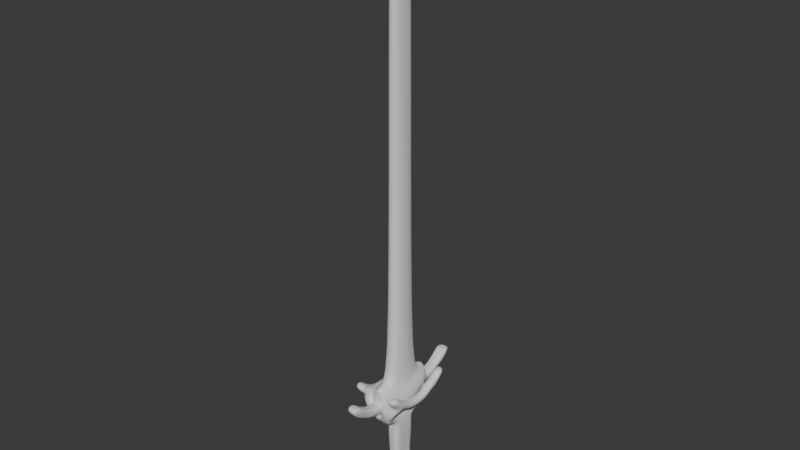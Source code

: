 # Source: Rapier.blend  (saved by Blender 4.5.88; exported with 4.5.12 LTS)
import bpy
from mathutils import Matrix  # noqa: F401  (used for matrix-valued properties, if any)

bpy.ops.wm.read_factory_settings(use_empty=True)
scene = bpy.context.scene
scene.name = 'Scene'

# ---- collections
col_collection = bpy.data.collections.new('Collection'); scene.collection.children.link(col_collection)

# ---- materials (node trees are filled in below, after node groups)
mat_metal = bpy.data.materials.new('Metal')
mat_haircolor = bpy.data.materials.new('HairColor')
mat_whiteglass = bpy.data.materials.new('whiteGlass')

# ---- material node trees
mat_metal.use_nodes = True; mat_metal.node_tree.nodes.clear()
_N = mat_metal.node_tree.nodes; _L = mat_metal.node_tree.links
n0 = _N.new('ShaderNodeBsdfPrincipled'); n0.name = 'Principled BSDF'; n0.location = (-200, 100)
n1 = _N.new('ShaderNodeOutputMaterial'); n1.name = 'Material Output'; n1.location = (200, 100)
_L.new(n0.outputs[0], n1.inputs[0])
n1.is_active_output = True
mat_haircolor.use_nodes = True; mat_haircolor.node_tree.nodes.clear()
_N = mat_haircolor.node_tree.nodes; _L = mat_haircolor.node_tree.links
n0 = _N.new('ShaderNodeBsdfPrincipled'); n0.name = 'Principled BSDF'; n0.location = (-200, 100)
n1 = _N.new('ShaderNodeOutputMaterial'); n1.name = 'Material Output'; n1.location = (200, 100)
_L.new(n0.outputs[0], n1.inputs[0])
n1.is_active_output = True
mat_whiteglass.use_nodes = True; mat_whiteglass.node_tree.nodes.clear()
_N = mat_whiteglass.node_tree.nodes; _L = mat_whiteglass.node_tree.links
n0 = _N.new('ShaderNodeBsdfPrincipled'); n0.name = 'Principled BSDF'; n0.location = (-200, 100)
n1 = _N.new('ShaderNodeOutputMaterial'); n1.name = 'Material Output'; n1.location = (200, 100)
_L.new(n0.outputs[0], n1.inputs[0])
n1.is_active_output = True

# ---- world
world_world = bpy.data.worlds.new('World'); scene.world = world_world
world_world.use_nodes = True; world_world.node_tree.nodes.clear()
_N = world_world.node_tree.nodes; _L = world_world.node_tree.links
n0 = _N.new('ShaderNodeOutputWorld'); n0.name = 'World Output'; n0.location = (200, 100)
n1 = _N.new('ShaderNodeBackground'); n1.name = 'Background'; n1.location = (-200, 100)
n1.inputs[0].default_value = (0.05088, 0.05088, 0.05088, 1.0)
_L.new(n1.outputs[0], n0.inputs[0])
n0.is_active_output = True
world_world.color = (0.05088, 0.05088, 0.05088)
world_world.sun_shadow_jitter_overblur = 0.0

# ---- meshes
me_cube_002 = bpy.data.meshes.new('Cube.002')
me_cube_002.from_pydata([(0.4552, -0.1907, 0.7498), (0.5357, -0.132, 1.067), (0.4552, 0.0, 0.7471), (0.5357, 0.0, 1.07), (0.7779, -0.1907, 0.7498), (0.8584, -0.132, 1.067), (0.7779, 0.0, 0.7471), (0.8584, 0.0, 1.07), (0.4352, -0.4473, 0.8004), (0.5355, -0.327, 1.1), (0.7736, -0.4473, 0.8004), (0.8584, -0.327, 1.1), (0.3304, -0.7074, 0.908), (0.5245, -0.5328, 1.179), (0.7084, -0.7074, 0.908), (0.8584, -0.5328, 1.179), (0.3947, -0.9398, 1.059), (0.5337, -0.7363, 1.309), (0.767, -0.9398, 1.059), (0.8584, -0.7363, 1.309), (0.4549, -1.15, 1.235), (0.5357, -0.8973, 1.435), (0.7779, -1.15, 1.235), (0.8584, -0.8973, 1.435), (0.4552, -1.343, 1.527), (0.5357, -1.02, 1.542), (0.7779, -1.343, 1.527), (0.8584, -1.02, 1.542), (0.2343, -0.7787, 0.8254), (0.6376, -0.7787, 0.8254), (0.2346, -1.054, 0.8549), (0.6479, -1.054, 0.8549), (0.0, -0.7996, 0.7195), (0.5617, -0.7996, 0.7195), (0.0938, -1.067, 0.6466), (0.5224, -1.067, 0.6466), (0.0, -0.7579, 0.5363), (0.3993, -0.7579, 0.5363), (0.0, -0.9854, 0.3783), (0.3762, -0.9854, 0.3783), (0.0, -0.6913, 0.4181), (0.3039, -0.6913, 0.4181), (0.0, -0.8317, 0.1794), (0.3215, -0.8317, 0.1794), (0.0, -0.5132, 0.3073), (0.1805, -0.5132, 0.3073), (0.0, -0.5833, 0.03937), (0.2397, -0.5833, 0.03937), (0.0, -0.3621, 0.2649), (0.1518, -0.3621, 0.2649), (0.0, -0.3774, -0.01163), (0.2128, -0.3774, -0.01163), (0.0, 0.0, 0.2344), (0.1534, 0.0, 0.2344), (0.1862, 0.0, -0.04218), (0.0, -1.239, 0.7498), (0.0, -1.18, 1.067), (0.0, -1.048, 0.7471), (0.0, -1.048, 1.07), (0.1472, -1.239, 0.7498), (0.2277, -1.18, 1.067), (0.1472, -1.048, 0.7471), (0.2277, -1.048, 1.07), (0.0, -1.495, 0.8004), (0.0, -1.375, 1.1), (0.1428, -1.495, 0.8004), (0.2277, -1.375, 1.1), (0.0, -1.755, 0.908), (0.0, -1.581, 1.179), (0.07769, -1.755, 0.908), (0.2277, -1.581, 1.179), (0.0, -1.988, 1.059), (0.0, -1.784, 1.309), (0.1363, -1.988, 1.059), (0.2277, -1.784, 1.309), (0.0, -2.199, 1.235), (0.0, -1.945, 1.435), (0.1472, -2.199, 1.235), (0.2277, -1.945, 1.435), (0.0, -2.391, 1.527), (0.0, -2.069, 1.542), (0.1472, -2.391, 1.527), (0.2277, -2.069, 1.542), (0.2131, -0.932, 0.7466), (0.2937, -0.932, 1.07), (0.2633, -0.7024, 0.6689), (0.3438, -0.7024, 1.059), (0.3187, -0.3988, 0.5087), (0.3992, -0.3988, 1.016), (0.3715, 0.0, 0.4696), (0.452, 0.0, 0.9691), (0.0, -0.9321, 0.5122), (0.08718, -0.9321, 0.5122), (0.1319, -0.8534, 0.5119), (0.1659, -0.6978, 0.4592), (0.2034, -0.4921, 0.3507), (0.2392, 0.0, 0.3242), (0.0, -0.8534, 0.4246), (0.0, -0.6978, 0.3719), (0.0, -0.4921, 0.2634), (0.0, 0.0, 0.2369), (0.0, -1.048, 1.376), (0.1987, -1.048, 1.376), (0.2646, -0.932, 1.376), (0.3148, -0.7024, 1.365), (0.3702, -0.3988, 1.322), (0.423, 0.0, 1.275), (0.0, -1.048, 1.513), (0.04294, -1.048, 1.513), (0.1089, -0.932, 1.513), (0.2442, -0.7024, 1.503), (0.2996, -0.3988, 1.459), (0.3524, 0.0, 1.412), (0.0, -0.932, 1.617), (0.0, -0.7024, 1.677), (0.1899, -0.1916, 16.19), (0.157, -0.3284, 16.07), (0.0, -0.4296, -0.5324), (0.2441, -0.4296, -0.5324), (0.2102, 0.0, -0.5324), (0.0, -0.3198, -1.695), (0.1774, -0.3198, -1.695), (0.0, 0.0, -1.695), (0.1608, 0.0, -1.695), (0.0, -0.4556, -1.586), (0.2562, -0.4556, -1.586), (0.0, 0.0, -1.586), (0.2256, 0.0, -1.586), (0.0, -0.6268, -2.147), (0.3582, -0.6268, -2.147), (0.3045, 0.0, -2.147), (0.0, -0.3633, -2.812), (0.1963, -0.3633, -2.812), (0.0, 0.0, -2.812), (0.1878, 0.0, -2.812), (0.2381, -0.1897, 1.832), (0.157, -0.3431, 1.832), (0.2747, 0.0, 1.832), (0.0, -0.4366, 1.832), (0.1837, 0.0, 16.21), (0.0, -0.1897, 16.33), (0.0, -0.4366, 16.22), (0.0, 0.0, 16.46)], [], [(0, 1, 3, 2), (31, 30, 34, 35), (6, 7, 5, 4), (4, 5, 11, 10), (2, 6, 4, 0), (7, 3, 1, 5), (8, 10, 14, 12), (1, 0, 8, 9), (0, 4, 10, 8), (5, 1, 9, 11), (13, 12, 16, 17), (9, 8, 12, 13), (11, 9, 13, 15), (10, 11, 15, 14), (19, 17, 21, 23), (15, 13, 17, 19), (14, 15, 19, 18), (16, 12, 28, 30), (20, 22, 26, 24), (18, 19, 23, 22), (16, 18, 22, 20), (17, 16, 20, 21), (26, 27, 25, 24), (21, 20, 24, 25), (23, 21, 25, 27), (22, 23, 27, 26), (18, 16, 30, 31), (14, 18, 31, 29), (12, 14, 29, 28), (34, 32, 36, 38), (30, 28, 32, 34), (28, 29, 33, 32), (29, 31, 35, 33), (37, 39, 43, 41), (32, 33, 37, 36), (33, 35, 39, 37), (35, 34, 38, 39), (42, 40, 44, 46), (39, 38, 42, 43), (38, 36, 40, 42), (36, 37, 41, 40), (46, 44, 48, 50), (40, 41, 45, 44), (41, 43, 47, 45), (43, 42, 46, 47), (49, 51, 54, 53), (44, 45, 49, 48), (45, 47, 51, 49), (47, 46, 50, 51), (48, 49, 53, 52), (61, 57, 91, 92), (61, 62, 60, 59), (59, 60, 66, 65), (57, 61, 59, 55), (62, 58, 56, 60), (63, 65, 69, 67), (88, 87, 89, 90), (55, 59, 65, 63), (60, 56, 64, 66), (86, 85, 87, 88), (84, 83, 85, 86), (66, 64, 68, 70), (65, 66, 70, 69), (74, 72, 76, 78), (70, 68, 72, 74), (69, 70, 74, 73), (75, 77, 81, 79), (73, 74, 78, 77), (71, 73, 77, 75), (62, 61, 83, 84), (81, 82, 80, 79), (69, 73, 71, 67), (78, 76, 80, 82), (77, 78, 82, 81), (89, 87, 95, 96), (83, 61, 92, 93), (85, 83, 93, 94), (87, 85, 94, 95), (96, 95, 99, 100), (95, 94, 98, 99), (94, 93, 97, 98), (91, 97, 93, 92), (62, 84, 103, 102), (86, 88, 105, 104), (58, 62, 102, 101), (84, 86, 104, 103), (88, 90, 106, 105), (105, 106, 112, 111), (102, 103, 109, 108), (103, 104, 110, 109), (104, 105, 111, 110), (101, 102, 108, 107), (111, 112, 137, 135), (110, 111, 135, 136), (109, 110, 114, 113), (108, 109, 113, 107), (51, 50, 117, 118), (54, 51, 118, 119), (122, 123, 127, 126), (119, 118, 121, 123), (118, 117, 120, 121), (127, 125, 129, 130), (123, 121, 125, 127), (121, 120, 124, 125), (120, 122, 126, 124), (125, 124, 128, 129), (132, 131, 133, 134), (130, 129, 132, 134), (129, 128, 131, 132), (138, 136, 116, 141), (135, 137, 139, 115), (114, 110, 136, 138), (115, 139, 142, 140), (116, 115, 140, 141), (136, 135, 115, 116)])
me_cube_002.polygons.foreach_set('use_smooth', [True] * 115)
me_cube_002.polygons.foreach_set('material_index', [1, 1, 1, 1, 1, 1, 1, 1, 1, 1, 1, 1, 1, 1, 1, 1, 1, 1, 1, 1, 1, 1, 1, 1, 1, 1, 1, 1, 1, 1, 1, 1, 1, 1, 1, 1, 1, 1, 1, 1, 1, 1, 1, 1, 1, 1, 1, 1, 1, 1, 1, 1, 1, 1, 1, 1, 1, 1, 1, 1, 1, 1, 1, 1, 1, 1, 1, 1, 1, 1, 1, 1, 1, 1, 1, 1, 1, 1, 1, 1, 1, 1, 1, 1, 1, 1, 1, 1, 1, 1, 1, 1, 1, 1, 1, 1, 2, 2, 1, 2, 2, 1, 1, 1, 1, 1, 1, 1, 1, 0, 0, 1, 0, 0, 0])
_uv = me_cube_002.uv_layers.new(name='UVMap')
_uv.uv.foreach_set('vector', [0.375, 0.0, 0.625, 0.0, 0.625, 0.25, 0.375, 0.25, 0.375, 0.75, 0.125, 0.75, 0.125, 0.75, 0.375, 0.75, 0.375, 0.5, 0.625, 0.5, 0.625, 0.75, 0.375, 0.75, 0.375, 0.75, 0.625, 0.75, 0.625, 0.75, 0.375, 0.75, 0.125, 0.5, 0.375, 0.5, 0.375, 0.75, 0.125, 0.75, 0.625, 0.5, 0.875, 0.5, 0.875, 0.75, 0.625, 0.75, 0.125, 0.75, 0.375, 0.75, 0.375, 0.75, 0.125, 0.75, 0.625, 0.0, 0.375, 0.0, 0.375, 0.0, 0.625, 0.0, 0.125, 0.75, 0.375, 0.75, 0.375, 0.75, 0.125, 0.75, 0.625, 0.75, 0.875, 0.75, 0.875, 0.75, 0.625, 0.75, 0.625, 0.0, 0.375, 0.0, 0.375, 0.0, 0.625, 0.0, 0.625, 0.0, 0.375, 0.0, 0.375, 0.0, 0.625, 0.0, 0.625, 0.75, 0.875, 0.75, 0.875, 0.75, 0.625, 0.75, 0.375, 0.75, 0.625, 0.75, 0.625, 0.75, 0.375, 0.75, 0.625, 0.75, 0.875, 0.75, 0.875, 0.75, 0.625, 0.75, 0.625, 0.75, 0.875, 0.75, 0.875, 0.75, 0.625, 0.75, 0.375, 0.75, 0.625, 0.75, 0.625, 0.75, 0.375, 0.75, 0.375, 0.0, 0.375, 0.0, 0.375, 0.0, 0.375, 0.0, 0.125, 0.75, 0.375, 0.75, 0.375, 0.75, 0.125, 0.75, 0.375, 0.75, 0.625, 0.75, 0.625, 0.75, 0.375, 0.75, 0.125, 0.75, 0.375, 0.75, 0.375, 0.75, 0.125, 0.75, 0.625, 0.0, 0.375, 0.0, 0.375, 0.0, 0.625, 0.0, 0.375, 0.75, 0.625, 0.75, 0.625, 1.0, 0.375, 1.0, 0.625, 0.0, 0.375, 0.0, 0.375, 0.0, 0.625, 0.0, 0.625, 0.75, 0.875, 0.75, 0.875, 0.75, 0.625, 0.75, 0.375, 0.75, 0.625, 0.75, 0.625, 0.75, 0.375, 0.75, 0.375, 0.75, 0.125, 0.75, 0.125, 0.75, 0.375, 0.75, 0.375, 0.75, 0.375, 0.75, 0.375, 0.75, 0.375, 0.75, 0.125, 0.75, 0.375, 0.75, 0.375, 0.75, 0.125, 0.75, 0.375, 0.0, 0.375, 0.0, 0.375, 0.0, 0.375, 0.0, 0.375, 0.0, 0.375, 0.0, 0.375, 0.0, 0.375, 0.0, 0.125, 0.75, 0.375, 0.75, 0.375, 0.75, 0.125, 0.75, 0.375, 0.75, 0.375, 0.75, 0.375, 0.75, 0.375, 0.75, 0.375, 0.75, 0.375, 0.75, 0.375, 0.75, 0.375, 0.75, 0.125, 0.75, 0.375, 0.75, 0.375, 0.75, 0.125, 0.75, 0.375, 0.75, 0.375, 0.75, 0.375, 0.75, 0.375, 0.75, 0.375, 0.75, 0.125, 0.75, 0.125, 0.75, 0.375, 0.75, 0.375, 0.0, 0.375, 0.0, 0.375, 0.0, 0.375, 0.0, 0.375, 0.75, 0.125, 0.75, 0.125, 0.75, 0.375, 0.75, 0.375, 0.0, 0.375, 0.0, 0.375, 0.0, 0.375, 0.0, 0.125, 0.75, 0.375, 0.75, 0.375, 0.75, 0.125, 0.75, 0.375, 0.0, 0.375, 0.0, 0.375, 0.0, 0.375, 0.0, 0.125, 0.75, 0.375, 0.75, 0.375, 0.75, 0.125, 0.75, 0.375, 0.75, 0.375, 0.75, 0.375, 0.75, 0.375, 0.75, 0.375, 0.75, 0.125, 0.75, 0.125, 0.75, 0.375, 0.75, 0.375, 0.75, 0.375, 0.75, 0.375, 0.75, 0.375, 0.75, 0.125, 0.75, 0.375, 0.75, 0.375, 0.75, 0.125, 0.75, 0.375, 0.75, 0.375, 0.75, 0.375, 0.75, 0.375, 0.75, 0.375, 0.75, 0.125, 0.75, 0.125, 0.75, 0.375, 0.75, 0.125, 0.75, 0.375, 0.75, 0.375, 0.75, 0.125, 0.75, 0.375, 0.5, 0.125, 0.5, 0.125, 0.5, 0.375, 0.5, 0.375, 0.5, 0.625, 0.5, 0.625, 0.75, 0.375, 0.75, 0.375, 0.75, 0.625, 0.75, 0.625, 0.75, 0.375, 0.75, 0.125, 0.5, 0.375, 0.5, 0.375, 0.75, 0.125, 0.75, 0.625, 0.5, 0.875, 0.5, 0.875, 0.75, 0.625, 0.75, 0.125, 0.75, 0.375, 0.75, 0.375, 0.75, 0.125, 0.75, 0.625, 0.5, 0.375, 0.5, 0.375, 0.5, 0.625, 0.5, 0.125, 0.75, 0.375, 0.75, 0.375, 0.75, 0.125, 0.75, 0.625, 0.75, 0.875, 0.75, 0.875, 0.75, 0.625, 0.75, 0.625, 0.5, 0.375, 0.5, 0.375, 0.5, 0.625, 0.5, 0.625, 0.5, 0.375, 0.5, 0.375, 0.5, 0.625, 0.5, 0.625, 0.75, 0.875, 0.75, 0.875, 0.75, 0.625, 0.75, 0.375, 0.75, 0.625, 0.75, 0.625, 0.75, 0.375, 0.75, 0.625, 0.75, 0.875, 0.75, 0.875, 0.75, 0.625, 0.75, 0.625, 0.75, 0.875, 0.75, 0.875, 0.75, 0.625, 0.75, 0.375, 0.75, 0.625, 0.75, 0.625, 0.75, 0.375, 0.75, 0.125, 0.75, 0.375, 0.75, 0.375, 0.75, 0.125, 0.75, 0.375, 0.75, 0.625, 0.75, 0.625, 0.75, 0.375, 0.75, 0.125, 0.75, 0.375, 0.75, 0.375, 0.75, 0.125, 0.75, 0.625, 0.5, 0.375, 0.5, 0.375, 0.5, 0.625, 0.5, 0.375, 0.75, 0.625, 0.75, 0.625, 1.0, 0.375, 1.0, 0.375, 0.75, 0.375, 0.75, 0.125, 0.75, 0.125, 0.75, 0.625, 0.75, 0.875, 0.75, 0.875, 0.75, 0.625, 0.75, 0.375, 0.75, 0.625, 0.75, 0.625, 0.75, 0.375, 0.75, 0.375, 0.5, 0.375, 0.5, 0.375, 0.5, 0.375, 0.5, 0.375, 0.5, 0.375, 0.5, 0.375, 0.5, 0.375, 0.5, 0.375, 0.5, 0.375, 0.5, 0.375, 0.5, 0.375, 0.5, 0.375, 0.5, 0.375, 0.5, 0.375, 0.5, 0.375, 0.5, 0.375, 0.5, 0.375, 0.5, 0.375, 0.5, 0.375, 0.5, 0.375, 0.5, 0.375, 0.5, 0.375, 0.5, 0.375, 0.5, 0.375, 0.5, 0.375, 0.5, 0.375, 0.5, 0.375, 0.5, 0.125, 0.5, 0.375, 0.5, 0.375, 0.5, 0.375, 0.5, 0.625, 0.5, 0.625, 0.5, 0.625, 0.5, 0.625, 0.5, 0.625, 0.5, 0.625, 0.5, 0.625, 0.5, 0.625, 0.5, 0.875, 0.5, 0.625, 0.5, 0.625, 0.5, 0.875, 0.5, 0.625, 0.5, 0.625, 0.5, 0.625, 0.5, 0.625, 0.5, 0.625, 0.5, 0.625, 0.5, 0.625, 0.5, 0.625, 0.5, 0.625, 0.5, 0.625, 0.5, 0.625, 0.5, 0.625, 0.5, 0.625, 0.5, 0.625, 0.5, 0.625, 0.5, 0.625, 0.5, 0.625, 0.5, 0.625, 0.5, 0.625, 0.5, 0.625, 0.5, 0.625, 0.5, 0.625, 0.5, 0.625, 0.5, 0.625, 0.5, 0.875, 0.5, 0.625, 0.5, 0.625, 0.5, 0.875, 0.5, 0.625, 0.5, 0.625, 0.5, 0.625, 0.5, 0.625, 0.5, 0.625, 0.5, 0.625, 0.5, 0.625, 0.5, 0.625, 0.5, 0.625, 0.5, 0.625, 0.5, 0.625, 0.5, 0.625, 0.5, 0.625, 0.5, 0.625, 0.5, 0.625, 0.5, 0.875, 0.5, 0.375, 0.75, 0.125, 0.75, 0.125, 0.75, 0.375, 0.75, 0.375, 0.75, 0.375, 0.75, 0.375, 0.75, 0.375, 0.75, 0.125, 0.75, 0.375, 0.75, 0.375, 0.75, 0.125, 0.75, 0.375, 0.75, 0.375, 0.75, 0.375, 0.75, 0.375, 0.75, 0.375, 0.75, 0.125, 0.75, 0.125, 0.75, 0.375, 0.75, 0.375, 0.75, 0.375, 0.75, 0.375, 0.75, 0.375, 0.75, 0.375, 0.75, 0.375, 0.75, 0.375, 0.75, 0.375, 0.75, 0.375, 0.75, 0.125, 0.75, 0.125, 0.75, 0.375, 0.75, 0.375, 0.0, 0.375, 0.0, 0.375, 0.0, 0.375, 0.0, 0.375, 0.75, 0.125, 0.75, 0.125, 0.75, 0.375, 0.75, 0.375, 0.75, 0.125, 0.75, 0.125, 0.75, 0.375, 0.75, 0.375, 0.75, 0.375, 0.75, 0.375, 0.75, 0.375, 0.75, 0.375, 0.75, 0.125, 0.75, 0.125, 0.75, 0.375, 0.75, 0.625, 0.5, 0.625, 0.5, 0.625, 0.5, 0.625, 0.5, 0.625, 0.5, 0.625, 0.5, 0.625, 0.5, 0.625, 0.5, 0.625, 0.5, 0.625, 0.5, 0.625, 0.5, 0.625, 0.5, 0.625, 0.5, 0.625, 0.5, 0.625, 0.5, 0.625, 0.5, 0.625, 0.5, 0.625, 0.5, 0.625, 0.5, 0.625, 0.5, 0.625, 0.5, 0.625, 0.5, 0.625, 0.5, 0.625, 0.5])
me_cube_002.materials.append(mat_metal)
me_cube_002.materials.append(mat_haircolor)
me_cube_002.materials.append(mat_whiteglass)
me_cube_002.update()

# ---- objects
ob_cube = bpy.data.objects.new('Cube', me_cube_002)

# ---- transforms, parenting, visibility, modifiers, constraints
ob_cube.location = (0.0, 0.0, 0.0)
_m = ob_cube.modifiers.new('Mirror', 'MIRROR')
_m.use_axis = (True, True, False)
_m.use_clip = True
_m = ob_cube.modifiers.new('Subdivision', 'SUBSURF')

# ---- collection membership
col_collection.objects.link(ob_cube)

# ---- scene / render settings (as saved in the file)
scene.frame_start = 1; scene.frame_end = 250; scene.frame_set(1)
scene.render.engine = 'BLENDER_EEVEE_NEXT'
bpy.context.view_layer.update()

# ---- added for rendering (the .blend has no active camera and no usable light): camera, sun
cam_auto = bpy.data.cameras.new('AutoCamera')
cam_auto.lens = 50.0
cam_auto.sensor_width = 36.0
cam_auto.clip_end = 1000.0
ob_auto_camera = bpy.data.objects.new('AutoCamera', cam_auto)
scene.collection.objects.link(ob_auto_camera)
ob_auto_camera.location = (18.4378, -22.1254, 21.5731)
ob_auto_camera.rotation_euler = (1.09748, -7.21219e-08, 0.694738)
scene.camera = ob_auto_camera
light_auto_sun = bpy.data.lights.new('AutoSun', 'SUN')
light_auto_sun.energy = 3.0
light_auto_sun.angle = 0.0523599
ob_auto_sun = bpy.data.objects.new('AutoSun', light_auto_sun)
scene.collection.objects.link(ob_auto_sun)
ob_auto_sun.rotation_euler = (0.872665, 0.174533, 0.523599)
bpy.context.view_layer.update()
